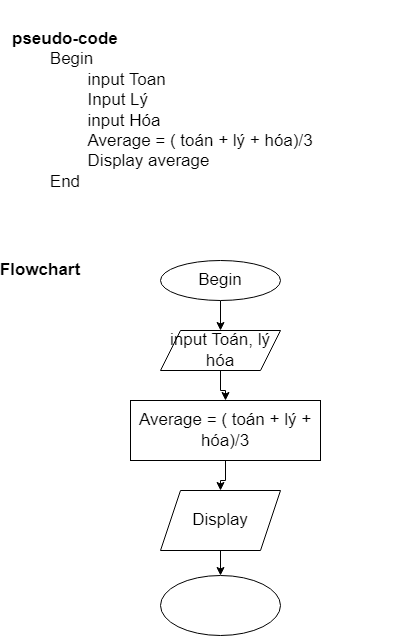

The diagram above was exported from draw.io. Its source (the exported page's mxGraphModel, read from the mxfile embedded in the PNG):
<mxGraphModel dx="460" dy="727" grid="1" gridSize="10" guides="1" tooltips="1" connect="1" arrows="1" fold="1" page="1" pageScale="1" pageWidth="827" pageHeight="1169" math="0" shadow="0">
  <root>
    <mxCell id="0" />
    <mxCell id="1" parent="0" />
    <mxCell id="5Ec8_h6ywCpUduzUCI4W-1" value="&lt;div style=&quot;font-size: 17px;&quot;&gt;&lt;b&gt;pseudo-code&lt;/b&gt;&lt;/div&gt;&lt;div style=&quot;font-size: 17px;&quot;&gt;&lt;font style=&quot;font-size: 17px;&quot;&gt;&lt;span style=&quot;white-space: pre;&quot;&gt;&#09;&lt;/span&gt;Begin&lt;br&gt;&lt;/font&gt;&lt;/div&gt;&lt;div style=&quot;font-size: 17px;&quot;&gt;&lt;font style=&quot;font-size: 17px;&quot;&gt;&lt;span style=&quot;white-space: pre;&quot;&gt;&#09;&lt;/span&gt;&lt;span style=&quot;white-space: pre;&quot;&gt;&#09;&lt;/span&gt;input Toan&lt;br&gt;&lt;/font&gt;&lt;/div&gt;&lt;div style=&quot;font-size: 17px;&quot;&gt;&lt;font style=&quot;font-size: 17px;&quot;&gt;&lt;span style=&quot;white-space: pre;&quot;&gt;&#09;&lt;/span&gt;&lt;span style=&quot;white-space: pre;&quot;&gt;&#09;&lt;/span&gt;Input Lý&lt;br&gt;&lt;/font&gt;&lt;/div&gt;&lt;div style=&quot;font-size: 17px;&quot;&gt;&lt;font style=&quot;font-size: 17px;&quot;&gt;&lt;span style=&quot;white-space: pre;&quot;&gt;&#09;&lt;/span&gt;&lt;span style=&quot;white-space: pre;&quot;&gt;&#09;&lt;/span&gt;input Hóa&lt;br&gt;&lt;/font&gt;&lt;/div&gt;&lt;div style=&quot;font-size: 17px;&quot;&gt;&lt;font style=&quot;font-size: 17px;&quot;&gt;&lt;span style=&quot;white-space: pre;&quot;&gt;&#09;&lt;span style=&quot;white-space: pre;&quot;&gt;&#09;&lt;/span&gt;&lt;/span&gt;Average = ( toán + lý + hóa)/3&lt;br&gt;&lt;/font&gt;&lt;/div&gt;&lt;div style=&quot;font-size: 17px;&quot;&gt;&lt;font style=&quot;font-size: 17px;&quot;&gt;&lt;span style=&quot;white-space: pre;&quot;&gt;&#09;&lt;/span&gt;&lt;span style=&quot;white-space: pre;&quot;&gt;&#09;&lt;/span&gt;Display average&lt;br&gt;&lt;/font&gt;&lt;/div&gt;&lt;div style=&quot;font-size: 17px;&quot;&gt;&lt;font style=&quot;font-size: 17px;&quot;&gt;&lt;span style=&quot;white-space: pre;&quot;&gt;&#09;&lt;/span&gt;End&lt;/font&gt;&lt;br&gt;&lt;/div&gt;" style="text;html=1;strokeColor=none;fillColor=none;align=left;verticalAlign=middle;whiteSpace=wrap;rounded=0;" vertex="1" parent="1">
      <mxGeometry x="30" y="10" width="390" height="220" as="geometry" />
    </mxCell>
    <mxCell id="5Ec8_h6ywCpUduzUCI4W-2" value="&lt;b&gt;Flowchart&lt;/b&gt;" style="text;html=1;strokeColor=none;fillColor=none;align=center;verticalAlign=middle;whiteSpace=wrap;rounded=0;fontSize=17;" vertex="1" parent="1">
      <mxGeometry x="30" y="260" width="60" height="40" as="geometry" />
    </mxCell>
    <mxCell id="5Ec8_h6ywCpUduzUCI4W-5" value="" style="edgeStyle=orthogonalEdgeStyle;rounded=0;orthogonalLoop=1;jettySize=auto;html=1;fontSize=17;" edge="1" parent="1" source="5Ec8_h6ywCpUduzUCI4W-3" target="5Ec8_h6ywCpUduzUCI4W-4">
      <mxGeometry relative="1" as="geometry" />
    </mxCell>
    <mxCell id="5Ec8_h6ywCpUduzUCI4W-3" value="Begin" style="ellipse;whiteSpace=wrap;html=1;fontSize=17;" vertex="1" parent="1">
      <mxGeometry x="180" y="270" width="120" height="40" as="geometry" />
    </mxCell>
    <mxCell id="5Ec8_h6ywCpUduzUCI4W-7" value="" style="edgeStyle=orthogonalEdgeStyle;rounded=0;orthogonalLoop=1;jettySize=auto;html=1;fontSize=17;" edge="1" parent="1" source="5Ec8_h6ywCpUduzUCI4W-4" target="5Ec8_h6ywCpUduzUCI4W-6">
      <mxGeometry relative="1" as="geometry" />
    </mxCell>
    <mxCell id="5Ec8_h6ywCpUduzUCI4W-4" value="input Toán, lý hóa" style="shape=parallelogram;perimeter=parallelogramPerimeter;whiteSpace=wrap;html=1;fixedSize=1;fontSize=17;" vertex="1" parent="1">
      <mxGeometry x="180" y="340" width="120" height="40" as="geometry" />
    </mxCell>
    <mxCell id="5Ec8_h6ywCpUduzUCI4W-9" value="" style="edgeStyle=orthogonalEdgeStyle;rounded=0;orthogonalLoop=1;jettySize=auto;html=1;fontSize=17;" edge="1" parent="1" source="5Ec8_h6ywCpUduzUCI4W-6" target="5Ec8_h6ywCpUduzUCI4W-8">
      <mxGeometry relative="1" as="geometry" />
    </mxCell>
    <mxCell id="5Ec8_h6ywCpUduzUCI4W-6" value="Average = ( toán + lý + hóa)/3" style="whiteSpace=wrap;html=1;fontSize=17;" vertex="1" parent="1">
      <mxGeometry x="150" y="410" width="190" height="60" as="geometry" />
    </mxCell>
    <mxCell id="5Ec8_h6ywCpUduzUCI4W-11" value="" style="edgeStyle=orthogonalEdgeStyle;rounded=0;orthogonalLoop=1;jettySize=auto;html=1;fontSize=17;" edge="1" parent="1" source="5Ec8_h6ywCpUduzUCI4W-8" target="5Ec8_h6ywCpUduzUCI4W-10">
      <mxGeometry relative="1" as="geometry" />
    </mxCell>
    <mxCell id="5Ec8_h6ywCpUduzUCI4W-8" value="Display" style="shape=parallelogram;perimeter=parallelogramPerimeter;whiteSpace=wrap;html=1;fixedSize=1;fontSize=17;" vertex="1" parent="1">
      <mxGeometry x="180" y="500" width="120" height="60" as="geometry" />
    </mxCell>
    <mxCell id="5Ec8_h6ywCpUduzUCI4W-10" value="" style="ellipse;whiteSpace=wrap;html=1;fontSize=17;" vertex="1" parent="1">
      <mxGeometry x="180" y="585" width="120" height="60" as="geometry" />
    </mxCell>
  </root>
</mxGraphModel>